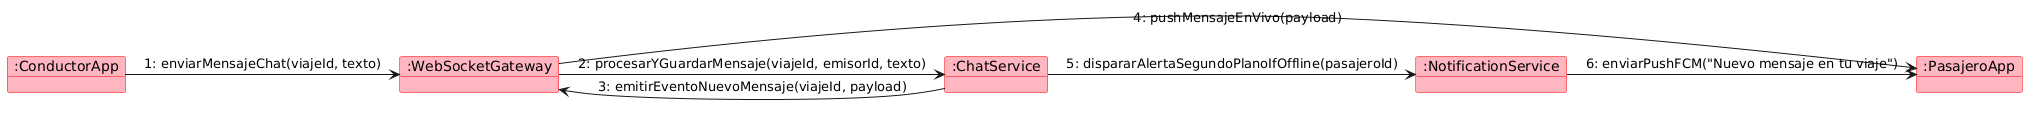

The diagram above was rendered by PlantUML. Its source (embedded in the PNG):
@startuml comunicacion_chat_notificaciones
skinparam object {
    BackgroundColor LightPink
    BorderColor Red
}

object ":ConductorApp" as CA
object ":WebSocketGateway" as WSG
object ":ChatService" as CS
object ":NotificationService" as NS
object ":PasajeroApp" as PA

CA -> WSG : 1: enviarMensajeChat(viajeId, texto)
WSG -> CS : 2: procesarYGuardarMensaje(viajeId, emisorId, texto)
CS -> WSG : 3: emitirEventoNuevoMensaje(viajeId, payload)
WSG -> PA : 4: pushMensajeEnVivo(payload)
CS -> NS : 5: dispararAlertaSegundoPlanoIfOffline(pasajeroId)
NS -> PA : 6: enviarPushFCM("Nuevo mensaje en tu viaje")

@enduml